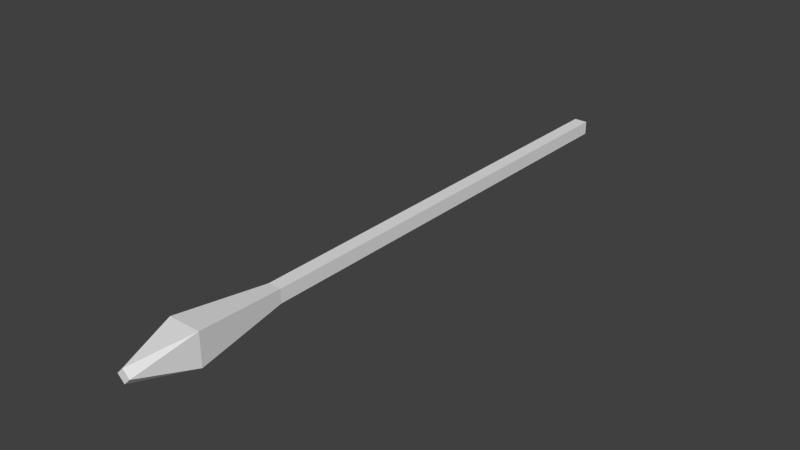 # Source: mage_staff.blend  (saved by Blender 2.69.0; exported with 4.5.12 LTS)
import bpy
from mathutils import Matrix  # noqa: F401  (used for matrix-valued properties, if any)

bpy.ops.wm.read_factory_settings(use_empty=True)
scene = bpy.context.scene
scene.name = 'Scene'

# ---- collections
col_collection_9 = bpy.data.collections.new('Collection 9'); scene.collection.children.link(col_collection_9)

# ---- world
world_world = bpy.data.worlds.new('World'); scene.world = world_world
world_world.color = (0.05088, 0.05088, 0.05088)
world_world.use_sun_shadow = False
world_world.sun_shadow_jitter_overblur = 0.0
world_world.cycles.sampling_method = 'MANUAL'
world_world.cycles.sample_map_resolution = 256

# ---- meshes
me_mesh_it45_dmspritedef = bpy.data.meshes.new('MESH_IT45_DMSPRITEDEF')
me_mesh_it45_dmspritedef.from_pydata([(0.06442, -0.006275, 3.936), (-0.001013, -0.0717, 3.936), (-0.06644, -0.006275, 3.936), (-0.001013, 0.05964, 3.936), (0.1552, -0.1611, 3.383), (0.1552, 0.1495, 3.383), (-0.1573, 0.1495, 3.383), (-0.1573, -0.1611, 3.383), (0.06246, 0.05867, -1.951), (-0.06888, 0.05867, -1.951), (-0.06888, -0.07219, -1.951), (0.06246, -0.07219, -1.951), (0.06246, 0.05867, 2.495), (-0.06888, 0.05867, 2.495), (0.06246, -0.07219, 2.495), (-0.06888, -0.07219, 2.495), (0.06442, -0.006275, 3.936), (-0.001013, -0.0717, 3.936), (-0.06644, -0.006275, 3.936), (-0.001013, 0.05964, 3.936), (0.06246, 0.05867, -1.951), (-0.06888, 0.05867, -1.951), (-0.06888, -0.07219, -1.951), (0.06246, -0.07219, -1.951), (0.06246, 0.05867, 2.495), (-0.06888, 0.05867, 2.495), (0.06246, -0.07219, 2.495), (-0.06888, -0.07219, 2.495), (0.06246, 0.05867, -1.951), (-0.06888, 0.05867, -1.951), (-0.06888, -0.07219, -1.951), (0.06246, -0.07219, -1.951), (0.06246, 0.05867, 2.495), (-0.06888, 0.05867, 2.495), (0.06246, -0.07219, 2.495), (-0.06888, -0.07219, 2.495), (-0.1573, 0.1495, 3.383), (-0.1573, -0.1611, 3.383), (0.1552, -0.1611, 3.383), (0.1552, 0.1495, 3.383), (-0.1573, 0.1495, 3.383), (-0.1573, -0.1611, 3.383), (0.06442, -0.006275, 3.936), (-0.06644, -0.006275, 3.936), (0.1552, -0.1611, 3.383), (0.1552, 0.1495, 3.383), (-0.1573, 0.1495, 3.383), (-0.1573, -0.1611, 3.383), (-0.001013, -0.0717, 3.936), (-0.001013, 0.05964, 3.936)], [], [(1, 0, 2), (3, 2, 0), (16, 17, 4), (19, 16, 5), (6, 18, 19), (7, 17, 18), (9, 8, 10), (11, 10, 8), (13, 12, 21), (20, 21, 12), (24, 14, 28), (23, 28, 14), (26, 15, 31), (22, 31, 15), (27, 25, 30), (29, 30, 25), (33, 36, 32), (32, 36, 5), (5, 4, 32), (34, 32, 4), (4, 37, 34), (35, 34, 37), (35, 37, 33), (33, 37, 36), (38, 48, 41), (40, 49, 39), (45, 42, 44), (47, 43, 46)])
_uv = me_mesh_it45_dmspritedef.uv_layers.new(name='UVMap')
_uv.uv.foreach_set('vector', [-0.5, -0.9531, -1.0, -2.0, -1.0, -2.0, -0.5, -0.9531, -1.0, -2.0, -1.0, -2.0, -0.5, -1.0, -0.7109, -1.0, -1.0, -2.0, -0.2891, -1.0, -0.5, -1.0, 0.0, -2.0, 0.0, -2.0, -0.5, -1.0, -0.2891, -1.0, -1.0, -2.0, -0.7109, -1.0, -0.5, -1.0, -0.293, 0.1484, -0.293, -1.109, -0.7148, 0.1484, -0.7148, -1.109, -0.7148, 0.1484, -0.293, -1.109, -0.832, 0.1484, -0.832, -1.109, 0.0, 0.1484, 0.0, -1.109, 0.0, 0.1484, -0.832, -1.109, -0.293, -1.5, -0.7148, -1.5, -0.293, 1.0, -0.7148, 1.0, -0.293, 1.0, -0.7148, -1.5, -0.832, -1.109, -0.832, 0.1484, 0.0, -1.109, 0.0, 0.1484, 0.0, -1.109, -0.832, 0.1484, -0.7148, -1.5, -0.293, -1.5, -0.7148, 1.0, -0.293, 1.0, -0.7148, 1.0, -0.293, -1.5, -0.293, 0.1484, 0.0, 1.0, -0.293, -1.109, -0.293, -1.109, 0.0, 1.0, 0.0, -2.0, 0.0, -2.0, -1.0, -2.0, -0.293, -1.109, -0.7148, -1.109, -0.293, -1.109, -1.0, -2.0, -1.0, -2.0, -1.0, 1.0, -0.7148, -1.109, -0.7148, 0.1484, -0.7148, -1.109, -1.0, 1.0, -0.7148, 0.1484, -1.0, 1.0, -0.293, 0.1484, -0.293, 0.1484, -1.0, 1.0, 0.0, 1.0, -0.8125, -1.953, -0.5, -0.9531, -0.1875, -1.953, -0.1875, -1.953, -0.5, -0.9531, -0.8125, -1.953, -0.8203, -1.969, -0.5, -0.9688, -0.1797, -1.969, -0.1797, -1.969, -0.5, -0.9688, -0.8203, -1.969])
me_mesh_it45_dmspritedef.use_remesh_preserve_volume = False
me_mesh_it45_dmspritedef.use_remesh_preserve_attributes = False
me_mesh_it45_dmspritedef.use_mirror_vertex_groups = False
me_mesh_it45_dmspritedef.update()

# ---- objects
ob_mesh_it45_dmspritedef = bpy.data.objects.new('MESH_IT45_DMSPRITEDEF', me_mesh_it45_dmspritedef)

# ---- transforms, parenting, visibility, modifiers, constraints
ob_mesh_it45_dmspritedef.location = (0.0, 0.0, 0.0)
ob_mesh_it45_dmspritedef.rotation_euler = (1.571, -0.0, 0.0)
ob_mesh_it45_dmspritedef.lineart.crease_threshold = 0.0

# ---- collection membership
col_collection_9.objects.link(ob_mesh_it45_dmspritedef)

# ---- scene / render settings (as saved in the file)
scene.frame_start = 1; scene.frame_end = 250; scene.frame_set(29)
scene.render.engine = 'BLENDER_EEVEE_NEXT'
scene.render.image_settings.color_mode = 'RGB'
scene.render.image_settings.compression = 90
scene.render.resolution_percentage = 50
scene.render.dither_intensity = 0.0
scene.cycles.use_denoising = False
scene.cycles.samples = 10
scene.cycles.sampling_pattern = 'TABULATED_SOBOL'
scene.cycles.light_sampling_threshold = 0.0
scene.cycles.use_adaptive_sampling = False
scene.cycles.use_light_tree = False
scene.cycles.blur_glossy = 0.0
scene.cycles.volume_bounces = 1
scene.cycles.pixel_filter_type = 'GAUSSIAN'
scene.cycles.sample_clamp_indirect = 0.0
scene.view_settings.view_transform = 'Standard'
bpy.context.view_layer.update()

# ---- added for rendering (the .blend has no active camera and no usable light): camera, sun
cam_auto = bpy.data.cameras.new('AutoCamera')
cam_auto.lens = 50.0
cam_auto.sensor_width = 36.0
cam_auto.clip_end = 1000.0
ob_auto_camera = bpy.data.objects.new('AutoCamera', cam_auto)
scene.collection.objects.link(ob_auto_camera)
ob_auto_camera.location = (5.46076, -7.5465, 4.36363)
ob_auto_camera.rotation_euler = (1.09748, -7.21219e-08, 0.694738)
scene.camera = ob_auto_camera
light_auto_sun = bpy.data.lights.new('AutoSun', 'SUN')
light_auto_sun.energy = 3.0
light_auto_sun.angle = 0.0523599
ob_auto_sun = bpy.data.objects.new('AutoSun', light_auto_sun)
scene.collection.objects.link(ob_auto_sun)
ob_auto_sun.rotation_euler = (0.872665, 0.174533, 0.523599)
bpy.context.view_layer.update()
